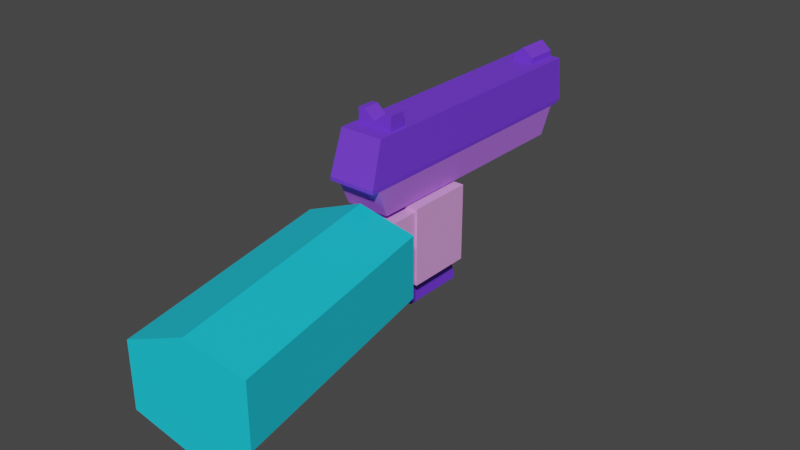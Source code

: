 # Source: gun.blend  (saved by Blender 2.82.7; exported with 4.5.12 LTS)
import bpy
from mathutils import Matrix  # noqa: F401  (used for matrix-valued properties, if any)

bpy.ops.wm.read_factory_settings(use_empty=True)
scene = bpy.context.scene
scene.name = 'Scene'

# ---- collections
col_collection = bpy.data.collections.new('Collection'); scene.collection.children.link(col_collection)

# ---- materials (node trees are filled in below, after node groups)
mat_material_001 = bpy.data.materials.new('Material.001')
mat_material_001.use_transparent_shadow = False
mat_material_003 = bpy.data.materials.new('Material.003')
mat_material_003.use_transparent_shadow = False
mat_material = bpy.data.materials.new('Material')
mat_material.use_transparent_shadow = False
mat_material_005 = bpy.data.materials.new('Material.005')
mat_material_005.use_transparent_shadow = False
mat_material_004 = bpy.data.materials.new('Material.004')
mat_material_004.use_transparent_shadow = False

# ---- material node trees
mat_material_001.use_nodes = True; mat_material_001.node_tree.nodes.clear()
_N = mat_material_001.node_tree.nodes; _L = mat_material_001.node_tree.links
n0 = _N.new('ShaderNodeOutputMaterial'); n0.name = 'Material Output'; n0.location = (300, 300)
n1 = _N.new('ShaderNodeBsdfPrincipled'); n1.name = 'Principled BSDF'; n1.location = (10, 300)
n1.distribution = 'GGX'
n1.subsurface_method = 'BURLEY'
n1.inputs[0].default_value = (0.1675, 0.04312, 0.8, 1.0)
n1.inputs[3].default_value = 1.45
n1.inputs[27].default_value = (0.0, 0.0, 0.0, 1.0)
n1.inputs[28].default_value = 1.0
_L.new(n1.outputs[0], n0.inputs[0])
n0.is_active_output = True
mat_material_003.use_nodes = True; mat_material_003.node_tree.nodes.clear()
_N = mat_material_003.node_tree.nodes; _L = mat_material_003.node_tree.links
n0 = _N.new('ShaderNodeOutputMaterial'); n0.name = 'Material Output'; n0.location = (300, 300)
n1 = _N.new('ShaderNodeBsdfPrincipled'); n1.name = 'Principled BSDF'; n1.location = (10, 300)
n1.distribution = 'GGX'
n1.subsurface_method = 'BURLEY'
n1.inputs[0].default_value = (0.7679, 0.3456, 0.8, 1.0)
n1.inputs[3].default_value = 1.45
n1.inputs[27].default_value = (0.0, 0.0, 0.0, 1.0)
n1.inputs[28].default_value = 1.0
_L.new(n1.outputs[0], n0.inputs[0])
n0.is_active_output = True
mat_material.use_nodes = True; mat_material.node_tree.nodes.clear()
_N = mat_material.node_tree.nodes; _L = mat_material.node_tree.links
n0 = _N.new('ShaderNodeOutputMaterial'); n0.name = 'Material Output'; n0.location = (300, 300)
n1 = _N.new('ShaderNodeBsdfPrincipled'); n1.name = 'Principled BSDF'; n1.location = (10, 300)
n1.distribution = 'GGX'
n1.subsurface_method = 'BURLEY'
n1.inputs[0].default_value = (0.4225, 0.1493, 0.8, 1.0)
n1.inputs[3].default_value = 1.45
n1.inputs[27].default_value = (0.0, 0.0, 0.0, 1.0)
n1.inputs[28].default_value = 1.0
_L.new(n1.outputs[0], n0.inputs[0])
n0.is_active_output = True
mat_material_005.use_nodes = True; mat_material_005.node_tree.nodes.clear()
_N = mat_material_005.node_tree.nodes; _L = mat_material_005.node_tree.links
n0 = _N.new('ShaderNodeOutputMaterial'); n0.name = 'Material Output'; n0.location = (300, 300)
n1 = _N.new('ShaderNodeBsdfPrincipled'); n1.name = 'Principled BSDF'; n1.location = (10, 300)
n1.distribution = 'GGX'
n1.subsurface_method = 'BURLEY'
n1.inputs[0].default_value = (0.7679, 0.3456, 0.8, 1.0)
n1.inputs[3].default_value = 1.45
n1.inputs[27].default_value = (0.0, 0.0, 0.0, 1.0)
n1.inputs[28].default_value = 1.0
_L.new(n1.outputs[0], n0.inputs[0])
n0.is_active_output = True
mat_material_004.use_nodes = True; mat_material_004.node_tree.nodes.clear()
_N = mat_material_004.node_tree.nodes; _L = mat_material_004.node_tree.links
n0 = _N.new('ShaderNodeOutputMaterial'); n0.name = 'Material Output'; n0.location = (300, 300)
n1 = _N.new('ShaderNodeBsdfPrincipled'); n1.name = 'Principled BSDF'; n1.location = (10, 300)
n1.distribution = 'GGX'
n1.subsurface_method = 'BURLEY'
n1.inputs[0].default_value = (0.009322, 0.6075, 0.8, 1.0)
n1.inputs[3].default_value = 1.45
n1.inputs[27].default_value = (0.0, 0.0, 0.0, 1.0)
n1.inputs[28].default_value = 1.0
_L.new(n1.outputs[0], n0.inputs[0])
n0.is_active_output = True

# ---- world
world_world = bpy.data.worlds.new('World'); scene.world = world_world
world_world.use_nodes = True; world_world.node_tree.nodes.clear()
_N = world_world.node_tree.nodes; _L = world_world.node_tree.links
n0 = _N.new('ShaderNodeOutputWorld'); n0.name = 'World Output'; n0.location = (300, 300)
n1 = _N.new('ShaderNodeBackground'); n1.name = 'Background'; n1.location = (10, 300)
n1.inputs[0].default_value = (0.05088, 0.05088, 0.05088, 1.0)
_L.new(n1.outputs[0], n0.inputs[0])
n0.is_active_output = True
world_world.color = (0.05088, 0.05088, 0.05088)
world_world.use_sun_shadow = False
world_world.sun_shadow_jitter_overblur = 0.0

# ---- meshes
me_cube_010 = bpy.data.meshes.new('Cube.010')
me_cube_010.from_pydata([(-0.9217, -0.9065, -1.0), (-1.0, -1.0, 1.0), (-0.9217, 1.035, -1.0), (-1.0, 1.0, 1.0), (0.9217, -0.9065, -1.0), (1.0, -1.0, 1.0), (0.9217, 1.035, -1.0), (1.0, 1.0, 1.0), (-1.009, -1.002, 0.8411), (-1.009, 1.044, 0.8411), (1.009, 1.044, 0.8411), (1.009, -1.002, 0.8411), (0.0, 1.035, -1.0), (0.0, 1.0, 1.0), (0.0, -0.9065, -1.0), (0.0, -1.0, 1.0), (0.0, -1.002, 0.8411), (0.0, 1.044, 0.8411), (0.5, 1.0, 1.0), (0.4608, -0.9065, -1.0), (0.5044, 1.044, 0.8411), (0.4608, 1.035, -1.0), (0.5, -1.0, 1.0), (0.5044, -1.002, 0.8411), (-0.4608, 1.035, -1.0), (-0.5, -1.0, 1.0), (-0.5044, -1.002, 0.8411), (-0.5, 1.0, 1.0), (-0.4608, -0.9065, -1.0), (-0.5044, 1.044, 0.8411), (-0.9217, 0.06419, -1.0), (-1.0, 0.0, 1.0), (0.9217, 0.06419, -1.0), (1.0, 0.0, 1.0), (1.009, 0.02088, 0.8411), (-1.009, 0.02088, 0.8411), (0.0, 0.0, 1.0), (0.0, 0.06419, -1.0), (0.5, 0.0, 1.0), (0.4608, 0.06419, -1.0), (-0.4608, 0.06419, -1.0), (-0.5, 0.0, 1.0), (-1.0, 0.5, 1.0), (0.9217, 0.5495, -1.0), (-1.009, 0.5323, 0.8411), (-0.9217, 0.5495, -1.0), (1.0, 0.5, 1.0), (1.009, 0.5323, 0.8411), (0.0, 0.5, 1.0), (0.0, 0.5495, -1.0), (0.5, 0.5, 1.0), (0.4608, 0.5495, -1.0), (-0.4608, 0.5495, -1.0), (-0.5, 0.5, 1.0), (-1.0, 0.755, 1.0), (0.9217, 0.797, -1.0), (-1.009, 0.7931, 0.8411), (-0.9217, 0.797, -1.0), (1.0, 0.755, 1.0), (1.009, 0.7931, 0.8411), (0.0, 0.755, 1.0), (0.0, 0.797, -1.0), (0.5, 0.755, 1.0), (0.4608, 0.797, -1.0), (-0.4608, 0.797, -1.0), (-0.5, 0.755, 1.0), (-0.9217, -0.4211, -1.0), (1.0, -0.5, 1.0), (1.009, -0.4905, 0.8411), (0.0, -0.5, 1.0), (0.0, -0.4211, -1.0), (0.5, -0.5, 1.0), (0.4608, -0.4211, -1.0), (-0.4608, -0.4211, -1.0), (-0.5, -0.5, 1.0), (-1.0, -0.5, 1.0), (0.9217, -0.4211, -1.0), (-1.009, -0.4905, 0.8411), (-0.9217, -0.6638, -1.0), (1.0, -0.75, 1.0), (1.009, -0.7462, 0.8411), (0.0, -0.75, 1.0), (0.0, -0.6638, -1.0), (0.5, -0.75, 1.0), (0.4608, -0.6638, -1.0), (-0.4608, -0.6638, -1.0), (-0.5, -0.75, 1.0), (-1.0, -0.75, 1.0), (0.9217, -0.6638, -1.0), (-1.009, -0.7462, 0.8411), (-0.9217, -0.7852, -1.0), (1.0, -0.875, 1.0), (1.009, -0.8741, 0.8411), (0.0, -0.875, 1.0), (0.0, -0.7852, -1.0), (0.5, -0.875, 1.0), (0.4608, -0.7852, -1.0), (-0.4608, -0.7852, -1.0), (-0.5, -0.875, 1.0), (-1.0, -0.875, 1.0), (0.9217, -0.7852, -1.0), (-1.009, -0.8741, 0.8411), (0.4608, 1.035, -1.243), (0.0, 1.035, -1.623), (-0.4608, 1.035, -1.243), (0.0, 0.797, -1.623), (0.4608, 0.797, -1.243), (-0.4608, 0.797, -1.243), (0.4608, -0.6638, -1.623), (0.0, -0.6638, -1.231), (-0.4608, -0.6638, -1.623), (0.0, -0.7852, -1.231), (0.4608, -0.7852, -1.623), (-0.4608, -0.7852, -1.623), (-0.7296, -0.7852, -1.623), (-0.7296, -0.7852, -1.0), (-0.7296, -0.6638, -1.0), (-0.7296, -0.6638, -1.623), (0.7746, -0.6638, -1.0), (0.7746, -0.7852, -1.0), (0.7746, -0.6638, -1.623), (0.7746, -0.7852, -1.623)], [], [(56, 54, 3, 9), (20, 18, 7, 10), (92, 91, 5, 11), (26, 25, 1, 8), (96, 100, 4, 19), (98, 99, 1, 25), (28, 26, 8, 0), (100, 92, 11, 4), (21, 20, 10, 6), (57, 56, 9, 2), (24, 29, 17, 12), (19, 23, 16, 14), (95, 93, 15, 22), (97, 94, 14, 28), (23, 22, 15, 16), (29, 27, 13, 17), (11, 5, 22, 23), (91, 95, 22, 5), (4, 11, 23, 19), (12, 17, 20, 21), (94, 96, 19, 14), (17, 13, 18, 20), (9, 3, 27, 29), (90, 97, 28, 0), (2, 9, 29, 24), (14, 16, 26, 28), (93, 98, 25, 15), (16, 15, 25, 26), (48, 53, 41, 36), (45, 52, 40, 30), (49, 51, 39, 37), (46, 50, 38, 33), (52, 49, 37, 40), (50, 48, 36, 38), (66, 77, 35, 30), (43, 47, 34, 32), (53, 42, 31, 41), (51, 43, 32, 39), (47, 46, 33, 34), (77, 75, 31, 35), (59, 58, 46, 47), (63, 55, 43, 51), (65, 54, 42, 53), (55, 59, 47, 43), (62, 60, 48, 50), (64, 61, 49, 52), (58, 62, 50, 46), (61, 63, 51, 49), (57, 64, 52, 45), (60, 65, 53, 48), (30, 35, 44, 45), (35, 31, 42, 44), (13, 27, 65, 60), (2, 24, 64, 57), (85, 82, 109, 110), (7, 18, 62, 58), (24, 12, 103, 104), (18, 13, 60, 62), (6, 10, 59, 55), (27, 3, 54, 65), (21, 6, 55, 63), (10, 7, 58, 59), (45, 44, 56, 57), (44, 42, 54, 56), (89, 87, 75, 77), (78, 89, 77, 66), (36, 41, 74, 69), (30, 40, 73, 66), (37, 39, 72, 70), (33, 38, 71, 67), (40, 37, 70, 73), (38, 36, 69, 71), (32, 34, 68, 76), (41, 31, 75, 74), (39, 32, 76, 72), (34, 33, 67, 68), (90, 101, 89, 78), (101, 99, 87, 89), (69, 74, 86, 81), (66, 73, 85, 78), (70, 72, 84, 82), (67, 71, 83, 79), (73, 70, 82, 85), (71, 69, 81, 83), (76, 68, 80, 88), (74, 75, 87, 86), (72, 76, 88, 84), (68, 67, 79, 80), (8, 1, 99, 101), (0, 8, 101, 90), (81, 86, 98, 93), (78, 85, 97, 90), (12, 21, 102, 103), (79, 83, 95, 91), (110, 113, 114, 117), (83, 81, 93, 95), (88, 80, 92, 100), (86, 87, 99, 98), (84, 88, 100, 96), (80, 79, 91, 92), (103, 102, 106, 105), (104, 103, 105, 107), (109, 108, 112, 111), (110, 109, 111, 113), (94, 97, 113, 111), (21, 63, 106, 102), (61, 64, 107, 105), (82, 84, 108, 109), (96, 94, 111, 112), (64, 24, 104, 107), (108, 84, 118, 120), (63, 61, 105, 106), (115, 116, 117, 114), (97, 85, 116, 115), (113, 97, 115, 114), (85, 110, 117, 116), (118, 119, 121, 120), (96, 112, 121, 119), (112, 108, 120, 121), (84, 96, 119, 118)])
_uv = me_cube_010.uv_layers.new(name='UVMap')
_uv.uv.foreach_set('vector', [0.5, 0.2194, 0.625, 0.2194, 0.625, 0.25, 0.5, 0.25, 0.5, 0.4375, 0.625, 0.4375, 0.625, 0.5, 0.5, 0.5, 0.5, 0.7344, 0.625, 0.7344, 0.625, 0.75, 0.5, 0.75, 0.5, 0.9375, 0.625, 0.9375, 0.625, 1.0, 0.5, 1.0, 0.3125, 0.7344, 0.375, 0.7344, 0.375, 0.75, 0.3125, 0.75, 0.8125, 0.7344, 0.875, 0.7344, 0.875, 0.75, 0.8125, 0.75, 0.375, 0.9375, 0.5, 0.9375, 0.5, 1.0, 0.375, 1.0, 0.375, 0.7344, 0.5, 0.7344, 0.5, 0.75, 0.375, 0.75, 0.375, 0.4375, 0.5, 0.4375, 0.5, 0.5, 0.375, 0.5, 0.375, 0.2194, 0.5, 0.2194, 0.5, 0.25, 0.375, 0.25, 0.375, 0.3125, 0.5, 0.3125, 0.5, 0.375, 0.375, 0.375, 0.375, 0.8125, 0.5, 0.8125, 0.5, 0.875, 0.375, 0.875, 0.6875, 0.7344, 0.75, 0.7344, 0.75, 0.75, 0.6875, 0.75, 0.1875, 0.7344, 0.25, 0.7344, 0.25, 0.75, 0.1875, 0.75, 0.5, 0.8125, 0.625, 0.8125, 0.625, 0.875, 0.5, 0.875, 0.5, 0.3125, 0.625, 0.3125, 0.625, 0.375, 0.5, 0.375, 0.5, 0.75, 0.625, 0.75, 0.625, 0.8125, 0.5, 0.8125, 0.625, 0.7344, 0.6875, 0.7344, 0.6875, 0.75, 0.625, 0.75, 0.375, 0.75, 0.5, 0.75, 0.5, 0.8125, 0.375, 0.8125, 0.375, 0.375, 0.5, 0.375, 0.5, 0.4375, 0.375, 0.4375, 0.25, 0.7344, 0.3125, 0.7344, 0.3125, 0.75, 0.25, 0.75, 0.5, 0.375, 0.625, 0.375, 0.625, 0.4375, 0.5, 0.4375, 0.5, 0.25, 0.625, 0.25, 0.625, 0.3125, 0.5, 0.3125, 0.125, 0.7344, 0.1875, 0.7344, 0.1875, 0.75, 0.125, 0.75, 0.375, 0.25, 0.5, 0.25, 0.5, 0.3125, 0.375, 0.3125, 0.375, 0.875, 0.5, 0.875, 0.5, 0.9375, 0.375, 0.9375, 0.75, 0.7344, 0.8125, 0.7344, 0.8125, 0.75, 0.75, 0.75, 0.5, 0.875, 0.625, 0.875, 0.625, 0.9375, 0.5, 0.9375, 0.75, 0.5625, 0.8125, 0.5625, 0.8125, 0.625, 0.75, 0.625, 0.125, 0.5625, 0.1875, 0.5625, 0.1875, 0.625, 0.125, 0.625, 0.25, 0.5625, 0.3125, 0.5625, 0.3125, 0.625, 0.25, 0.625, 0.625, 0.5625, 0.6875, 0.5625, 0.6875, 0.625, 0.625, 0.625, 0.1875, 0.5625, 0.25, 0.5625, 0.25, 0.625, 0.1875, 0.625, 0.6875, 0.5625, 0.75, 0.5625, 0.75, 0.625, 0.6875, 0.625, 0.375, 0.0625, 0.5, 0.0625, 0.5, 0.125, 0.375, 0.125, 0.375, 0.5625, 0.5, 0.5625, 0.5, 0.625, 0.375, 0.625, 0.8125, 0.5625, 0.875, 0.5625, 0.875, 0.625, 0.8125, 0.625, 0.3125, 0.5625, 0.375, 0.5625, 0.375, 0.625, 0.3125, 0.625, 0.5, 0.5625, 0.625, 0.5625, 0.625, 0.625, 0.5, 0.625, 0.5, 0.0625, 0.625, 0.0625, 0.625, 0.125, 0.5, 0.125, 0.5, 0.5306, 0.625, 0.5306, 0.625, 0.5625, 0.5, 0.5625, 0.3125, 0.5306, 0.375, 0.5306, 0.375, 0.5625, 0.3125, 0.5625, 0.8125, 0.5306, 0.875, 0.5306, 0.875, 0.5625, 0.8125, 0.5625, 0.375, 0.5306, 0.5, 0.5306, 0.5, 0.5625, 0.375, 0.5625, 0.6875, 0.5306, 0.75, 0.5306, 0.75, 0.5625, 0.6875, 0.5625, 0.1875, 0.5306, 0.25, 0.5306, 0.25, 0.5625, 0.1875, 0.5625, 0.625, 0.5306, 0.6875, 0.5306, 0.6875, 0.5625, 0.625, 0.5625, 0.25, 0.5306, 0.3125, 0.5306, 0.3125, 0.5625, 0.25, 0.5625, 0.125, 0.5306, 0.1875, 0.5306, 0.1875, 0.5625, 0.125, 0.5625, 0.75, 0.5306, 0.8125, 0.5306, 0.8125, 0.5625, 0.75, 0.5625, 0.375, 0.125, 0.5, 0.125, 0.5, 0.1875, 0.375, 0.1875, 0.5, 0.125, 0.625, 0.125, 0.625, 0.1875, 0.5, 0.1875, 0.75, 0.5, 0.8125, 0.5, 0.8125, 0.5306, 0.75, 0.5306, 0.125, 0.5, 0.1875, 0.5, 0.1875, 0.5306, 0.125, 0.5306, 0.1875, 0.7188, 0.25, 0.7188, 0.25, 0.7188, 0.1875, 0.7188, 0.625, 0.5, 0.6875, 0.5, 0.6875, 0.5306, 0.625, 0.5306, 0.375, 0.3125, 0.375, 0.375, 0.375, 0.375, 0.375, 0.3125, 0.6875, 0.5, 0.75, 0.5, 0.75, 0.5306, 0.6875, 0.5306, 0.375, 0.5, 0.5, 0.5, 0.5, 0.5306, 0.375, 0.5306, 0.8125, 0.5, 0.875, 0.5, 0.875, 0.5306, 0.8125, 0.5306, 0.3125, 0.5, 0.375, 0.5, 0.375, 0.5306, 0.3125, 0.5306, 0.5, 0.5, 0.625, 0.5, 0.625, 0.5306, 0.5, 0.5306, 0.375, 0.1875, 0.5, 0.1875, 0.5, 0.2194, 0.375, 0.2194, 0.5, 0.1875, 0.625, 0.1875, 0.625, 0.2194, 0.5, 0.2194, 0.5, 0.03125, 0.625, 0.03125, 0.625, 0.0625, 0.5, 0.0625, 0.375, 0.03125, 0.5, 0.03125, 0.5, 0.0625, 0.375, 0.0625, 0.75, 0.625, 0.8125, 0.625, 0.8125, 0.6875, 0.75, 0.6875, 0.125, 0.625, 0.1875, 0.625, 0.1875, 0.6875, 0.125, 0.6875, 0.25, 0.625, 0.3125, 0.625, 0.3125, 0.6875, 0.25, 0.6875, 0.625, 0.625, 0.6875, 0.625, 0.6875, 0.6875, 0.625, 0.6875, 0.1875, 0.625, 0.25, 0.625, 0.25, 0.6875, 0.1875, 0.6875, 0.6875, 0.625, 0.75, 0.625, 0.75, 0.6875, 0.6875, 0.6875, 0.375, 0.625, 0.5, 0.625, 0.5, 0.6875, 0.375, 0.6875, 0.8125, 0.625, 0.875, 0.625, 0.875, 0.6875, 0.8125, 0.6875, 0.3125, 0.625, 0.375, 0.625, 0.375, 0.6875, 0.3125, 0.6875, 0.5, 0.625, 0.625, 0.625, 0.625, 0.6875, 0.5, 0.6875, 0.375, 0.01562, 0.5, 0.01562, 0.5, 0.03125, 0.375, 0.03125, 0.5, 0.01562, 0.625, 0.01562, 0.625, 0.03125, 0.5, 0.03125, 0.75, 0.6875, 0.8125, 0.6875, 0.8125, 0.7188, 0.75, 0.7188, 0.125, 0.6875, 0.1875, 0.6875, 0.1875, 0.7188, 0.125, 0.7188, 0.25, 0.6875, 0.3125, 0.6875, 0.3125, 0.7188, 0.25, 0.7188, 0.625, 0.6875, 0.6875, 0.6875, 0.6875, 0.7188, 0.625, 0.7188, 0.1875, 0.6875, 0.25, 0.6875, 0.25, 0.7188, 0.1875, 0.7188, 0.6875, 0.6875, 0.75, 0.6875, 0.75, 0.7188, 0.6875, 0.7188, 0.375, 0.6875, 0.5, 0.6875, 0.5, 0.7188, 0.375, 0.7188, 0.8125, 0.6875, 0.875, 0.6875, 0.875, 0.7188, 0.8125, 0.7188, 0.3125, 0.6875, 0.375, 0.6875, 0.375, 0.7188, 0.3125, 0.7188, 0.5, 0.6875, 0.625, 0.6875, 0.625, 0.7188, 0.5, 0.7188, 0.5, 0.0, 0.625, 0.0, 0.625, 0.01562, 0.5, 0.01562, 0.375, 0.0, 0.5, 0.0, 0.5, 0.01562, 0.375, 0.01562, 0.75, 0.7188, 0.8125, 0.7188, 0.8125, 0.7344, 0.75, 0.7344, 0.125, 0.7188, 0.1875, 0.7188, 0.1875, 0.7344, 0.125, 0.7344, 0.375, 0.375, 0.375, 0.4375, 0.375, 0.4375, 0.375, 0.375, 0.625, 0.7188, 0.6875, 0.7188, 0.6875, 0.7344, 0.625, 0.7344, 0.1875, 0.7188, 0.1875, 0.7344, 0.1875, 0.7344, 0.1875, 0.7188, 0.6875, 0.7188, 0.75, 0.7188, 0.75, 0.7344, 0.6875, 0.7344, 0.375, 0.7188, 0.5, 0.7188, 0.5, 0.7344, 0.375, 0.7344, 0.8125, 0.7188, 0.875, 0.7188, 0.875, 0.7344, 0.8125, 0.7344, 0.3125, 0.7188, 0.375, 0.7188, 0.375, 0.7344, 0.3125, 0.7344, 0.5, 0.7188, 0.625, 0.7188, 0.625, 0.7344, 0.5, 0.7344, 0.25, 0.5, 0.3125, 0.5, 0.3125, 0.5306, 0.25, 0.5306, 0.1875, 0.5, 0.25, 0.5, 0.25, 0.5306, 0.1875, 0.5306, 0.25, 0.7188, 0.3125, 0.7188, 0.3125, 0.7344, 0.25, 0.7344, 0.1875, 0.7188, 0.25, 0.7188, 0.25, 0.7344, 0.1875, 0.7344, 0.25, 0.7344, 0.1875, 0.7344, 0.1875, 0.7344, 0.25, 0.7344, 0.3125, 0.5, 0.3125, 0.5306, 0.3125, 0.5306, 0.3125, 0.5, 0.25, 0.5306, 0.1875, 0.5306, 0.1875, 0.5306, 0.25, 0.5306, 0.25, 0.7188, 0.3125, 0.7188, 0.3125, 0.7188, 0.25, 0.7188, 0.3125, 0.7344, 0.25, 0.7344, 0.25, 0.7344, 0.3125, 0.7344, 0.1875, 0.5306, 0.1875, 0.5, 0.1875, 0.5, 0.1875, 0.5306, 0.3125, 0.7188, 0.3125, 0.7188, 0.3125, 0.7188, 0.3125, 0.7188, 0.3125, 0.5306, 0.25, 0.5306, 0.25, 0.5306, 0.3125, 0.5306, 0.1875, 0.7344, 0.1875, 0.7188, 0.1875, 0.7188, 0.1875, 0.7344, 0.1875, 0.7344, 0.1875, 0.7188, 0.1875, 0.7188, 0.1875, 0.7344, 0.1875, 0.7344, 0.1875, 0.7344, 0.1875, 0.7344, 0.1875, 0.7344, 0.1875, 0.7188, 0.1875, 0.7188, 0.1875, 0.7188, 0.1875, 0.7188, 0.3125, 0.7188, 0.3125, 0.7344, 0.3125, 0.7344, 0.3125, 0.7188, 0.3125, 0.7344, 0.3125, 0.7344, 0.3125, 0.7344, 0.3125, 0.7344, 0.3125, 0.7344, 0.3125, 0.7188, 0.3125, 0.7188, 0.3125, 0.7344, 0.3125, 0.7188, 0.3125, 0.7344, 0.3125, 0.7344, 0.3125, 0.7188])
me_cube_010.materials.append(mat_material_001)
me_cube_010.use_remesh_fix_poles = True
me_cube_010.use_remesh_preserve_attributes = False
me_cube_010.use_mirror_vertex_groups = False
me_cube_010.update()
me_cube_003 = bpy.data.meshes.new('Cube.003')
me_cube_003.from_pydata([(-1.0, -1.0, -1.0), (-1.0, -1.0, 1.0), (-1.0, 1.0, -1.0), (-1.0, 1.0, 1.0), (1.0, -1.0, -1.0), (1.0, -1.0, 1.0), (1.0, 1.0, -1.0), (1.0, 1.0, 1.0)], [], [(0, 1, 3, 2), (2, 3, 7, 6), (6, 7, 5, 4), (4, 5, 1, 0), (2, 6, 4, 0), (7, 3, 1, 5)])
_uv = me_cube_003.uv_layers.new(name='UVMap')
_uv.uv.foreach_set('vector', [0.375, 0.0, 0.625, 0.0, 0.625, 0.25, 0.375, 0.25, 0.375, 0.25, 0.625, 0.25, 0.625, 0.5, 0.375, 0.5, 0.375, 0.5, 0.625, 0.5, 0.625, 0.75, 0.375, 0.75, 0.375, 0.75, 0.625, 0.75, 0.625, 1.0, 0.375, 1.0, 0.125, 0.5, 0.375, 0.5, 0.375, 0.75, 0.125, 0.75, 0.625, 0.5, 0.875, 0.5, 0.875, 0.75, 0.625, 0.75])
me_cube_003.materials.append(mat_material_003)
me_cube_003.use_remesh_fix_poles = True
me_cube_003.use_remesh_preserve_attributes = False
me_cube_003.use_mirror_vertex_groups = False
me_cube_003.update()
me_cube = bpy.data.meshes.new('Cube')
me_cube.from_pydata([(-0.9217, -0.9065, -1.0), (-1.0, -1.0, 1.0), (-0.9217, 0.9065, -1.0), (-1.0, 1.0, 1.0), (0.9217, -0.9065, -1.0), (1.0, -1.0, 1.0), (0.9217, 0.9065, -1.0), (1.0, 1.0, 1.0)], [], [(0, 1, 3, 2), (2, 3, 7, 6), (6, 7, 5, 4), (4, 5, 1, 0), (2, 6, 4, 0), (7, 3, 1, 5)])
_uv = me_cube.uv_layers.new(name='UVMap')
_uv.uv.foreach_set('vector', [0.375, 0.0, 0.625, 0.0, 0.625, 0.25, 0.375, 0.25, 0.375, 0.25, 0.625, 0.25, 0.625, 0.5, 0.375, 0.5, 0.375, 0.5, 0.625, 0.5, 0.625, 0.75, 0.375, 0.75, 0.375, 0.75, 0.625, 0.75, 0.625, 1.0, 0.375, 1.0, 0.125, 0.5, 0.375, 0.5, 0.375, 0.75, 0.125, 0.75, 0.625, 0.5, 0.875, 0.5, 0.875, 0.75, 0.625, 0.75])
me_cube.materials.append(mat_material)
me_cube.use_remesh_fix_poles = True
me_cube.use_remesh_preserve_attributes = False
me_cube.use_mirror_vertex_groups = False
me_cube.update()
me_cube_005 = bpy.data.meshes.new('Cube.005')
me_cube_005.from_pydata([(-1.0, -0.7905, -1.0), (-1.0, -1.0, 1.0), (-1.0, 1.209, -1.0), (-1.0, 1.0, 1.0), (1.0, -0.7905, -1.0), (1.0, -1.0, 1.0), (1.0, 1.209, -1.0), (1.0, 1.0, 1.0), (-1.0, -1.0, 0.0), (-1.0, 1.0, 0.0), (1.0, 1.0, 0.0), (1.0, -1.0, 0.0), (-1.0, 1.0, -0.5), (1.0, 1.0, -0.5), (1.0, -1.0, -0.5), (-1.0, -1.0, -0.5)], [], [(8, 1, 3, 9), (9, 3, 7, 10), (10, 7, 5, 11), (11, 5, 1, 8), (2, 6, 4, 0), (7, 3, 1, 5), (14, 11, 8, 15), (13, 10, 11, 14), (12, 9, 10, 13), (15, 8, 9, 12), (0, 15, 12, 2), (2, 12, 13, 6), (6, 13, 14, 4), (4, 14, 15, 0)])
_uv = me_cube_005.uv_layers.new(name='UVMap')
_uv.uv.foreach_set('vector', [0.5, 0.0, 0.625, 0.0, 0.625, 0.25, 0.5, 0.25, 0.5, 0.25, 0.625, 0.25, 0.625, 0.5, 0.5, 0.5, 0.5, 0.5, 0.625, 0.5, 0.625, 0.75, 0.5, 0.75, 0.5, 0.75, 0.625, 0.75, 0.625, 1.0, 0.5, 1.0, 0.125, 0.5, 0.375, 0.5, 0.375, 0.75, 0.125, 0.75, 0.625, 0.5, 0.875, 0.5, 0.875, 0.75, 0.625, 0.75, 0.4375, 0.75, 0.5, 0.75, 0.5, 1.0, 0.4375, 1.0, 0.4375, 0.5, 0.5, 0.5, 0.5, 0.75, 0.4375, 0.75, 0.4375, 0.25, 0.5, 0.25, 0.5, 0.5, 0.4375, 0.5, 0.4375, 0.0, 0.5, 0.0, 0.5, 0.25, 0.4375, 0.25, 0.375, 0.0, 0.4375, 0.0, 0.4375, 0.25, 0.375, 0.25, 0.375, 0.25, 0.4375, 0.25, 0.4375, 0.5, 0.375, 0.5, 0.375, 0.5, 0.4375, 0.5, 0.4375, 0.75, 0.375, 0.75, 0.375, 0.75, 0.4375, 0.75, 0.4375, 1.0, 0.375, 1.0])
me_cube_005.materials.append(mat_material_001)
me_cube_005.use_remesh_fix_poles = True
me_cube_005.use_remesh_preserve_attributes = False
me_cube_005.use_mirror_vertex_groups = False
me_cube_005.update()
me_cylinder = bpy.data.meshes.new('Cylinder')
me_cylinder.from_pydata([(0.0, 1.0, -1.0), (0.0, 1.0, 1.0), (0.1951, 0.9808, -1.0), (0.1951, 0.9808, 1.0), (0.3827, 0.9239, -1.0), (0.3827, 0.9239, 1.0), (0.5556, 0.8315, -1.0), (0.5556, 0.8315, 1.0), (0.7071, 0.7071, -1.0), (0.7071, 0.7071, 1.0), (0.8315, 0.5556, -1.0), (0.8315, 0.5556, 1.0), (0.9239, 0.3827, -1.0), (0.9239, 0.3827, 1.0), (0.9808, 0.1951, -1.0), (0.9808, 0.1951, 1.0), (1.0, 7.55e-08, -1.0), (1.0, 7.55e-08, 1.0), (0.9808, -0.1951, -1.0), (0.9808, -0.1951, 1.0), (0.9239, -0.3827, -1.0), (0.9239, -0.3827, 1.0), (0.8315, -0.5556, -1.0), (0.8315, -0.5556, 1.0), (0.7071, -0.7071, -1.0), (0.7071, -0.7071, 1.0), (0.5556, -0.8315, -1.0), (0.5556, -0.8315, 1.0), (0.3827, -0.9239, -1.0), (0.3827, -0.9239, 1.0), (0.1951, -0.9808, -1.0), (0.1951, -0.9808, 1.0), (-3.258e-07, -1.0, -1.0), (-3.258e-07, -1.0, 1.0), (-0.1951, -0.9808, -1.0), (-0.1951, -0.9808, 1.0), (-0.3827, -0.9239, -1.0), (-0.3827, -0.9239, 1.0), (-0.5556, -0.8315, -1.0), (-0.5556, -0.8315, 1.0), (-0.7071, -0.7071, -1.0), (-0.7071, -0.7071, 1.0), (-0.8315, -0.5556, -1.0), (-0.8315, -0.5556, 1.0), (-0.9239, -0.3827, -1.0), (-0.9239, -0.3827, 1.0), (-0.9808, -0.1951, -1.0), (-0.9808, -0.1951, 1.0), (-1.0, 9.656e-07, -1.0), (-1.0, 9.656e-07, 1.0), (-0.9808, 0.1951, -1.0), (-0.9808, 0.1951, 1.0), (-0.9239, 0.3827, -1.0), (-0.9239, 0.3827, 1.0), (-0.8315, 0.5556, -1.0), (-0.8315, 0.5556, 1.0), (-0.7071, 0.7071, -1.0), (-0.7071, 0.7071, 1.0), (-0.5556, 0.8315, -1.0), (-0.5556, 0.8315, 1.0), (-0.3827, 0.9239, -1.0), (-0.3827, 0.9239, 1.0), (-0.1951, 0.9808, -1.0), (-0.1951, 0.9808, 1.0)], [], [(0, 1, 3, 2), (2, 3, 5, 4), (4, 5, 7, 6), (6, 7, 9, 8), (8, 9, 11, 10), (10, 11, 13, 12), (12, 13, 15, 14), (14, 15, 17, 16), (16, 17, 19, 18), (18, 19, 21, 20), (20, 21, 23, 22), (22, 23, 25, 24), (24, 25, 27, 26), (26, 27, 29, 28), (28, 29, 31, 30), (30, 31, 33, 32), (32, 33, 35, 34), (34, 35, 37, 36), (36, 37, 39, 38), (38, 39, 41, 40), (40, 41, 43, 42), (42, 43, 45, 44), (44, 45, 47, 46), (46, 47, 49, 48), (48, 49, 51, 50), (50, 51, 53, 52), (52, 53, 55, 54), (54, 55, 57, 56), (56, 57, 59, 58), (58, 59, 61, 60), (3, 1, 63, 61, 59, 57, 55, 53, 51, 49, 47, 45, 43, 41, 39, 37, 35, 33, 31, 29, 27, 25, 23, 21, 19, 17, 15, 13, 11, 9, 7, 5), (60, 61, 63, 62), (62, 63, 1, 0), (0, 2, 4, 6, 8, 10, 12, 14, 16, 18, 20, 22, 24, 26, 28, 30, 32, 34, 36, 38, 40, 42, 44, 46, 48, 50, 52, 54, 56, 58, 60, 62)])
_uv = me_cylinder.uv_layers.new(name='UVMap')
_uv.uv.foreach_set('vector', [1.0, 0.5, 1.0, 1.0, 0.9688, 1.0, 0.9688, 0.5, 0.9688, 0.5, 0.9688, 1.0, 0.9375, 1.0, 0.9375, 0.5, 0.9375, 0.5, 0.9375, 1.0, 0.9062, 1.0, 0.9062, 0.5, 0.9062, 0.5, 0.9062, 1.0, 0.875, 1.0, 0.875, 0.5, 0.875, 0.5, 0.875, 1.0, 0.8438, 1.0, 0.8438, 0.5, 0.8438, 0.5, 0.8438, 1.0, 0.8125, 1.0, 0.8125, 0.5, 0.8125, 0.5, 0.8125, 1.0, 0.7812, 1.0, 0.7812, 0.5, 0.7812, 0.5, 0.7812, 1.0, 0.75, 1.0, 0.75, 0.5, 0.75, 0.5, 0.75, 1.0, 0.7188, 1.0, 0.7188, 0.5, 0.7188, 0.5, 0.7188, 1.0, 0.6875, 1.0, 0.6875, 0.5, 0.6875, 0.5, 0.6875, 1.0, 0.6562, 1.0, 0.6562, 0.5, 0.6562, 0.5, 0.6562, 1.0, 0.625, 1.0, 0.625, 0.5, 0.625, 0.5, 0.625, 1.0, 0.5938, 1.0, 0.5938, 0.5, 0.5938, 0.5, 0.5938, 1.0, 0.5625, 1.0, 0.5625, 0.5, 0.5625, 0.5, 0.5625, 1.0, 0.5312, 1.0, 0.5312, 0.5, 0.5312, 0.5, 0.5312, 1.0, 0.5, 1.0, 0.5, 0.5, 0.5, 0.5, 0.5, 1.0, 0.4688, 1.0, 0.4688, 0.5, 0.4688, 0.5, 0.4688, 1.0, 0.4375, 1.0, 0.4375, 0.5, 0.4375, 0.5, 0.4375, 1.0, 0.4062, 1.0, 0.4062, 0.5, 0.4062, 0.5, 0.4062, 1.0, 0.375, 1.0, 0.375, 0.5, 0.375, 0.5, 0.375, 1.0, 0.3438, 1.0, 0.3438, 0.5, 0.3438, 0.5, 0.3438, 1.0, 0.3125, 1.0, 0.3125, 0.5, 0.3125, 0.5, 0.3125, 1.0, 0.2812, 1.0, 0.2812, 0.5, 0.2812, 0.5, 0.2812, 1.0, 0.25, 1.0, 0.25, 0.5, 0.25, 0.5, 0.25, 1.0, 0.2188, 1.0, 0.2188, 0.5, 0.2188, 0.5, 0.2188, 1.0, 0.1875, 1.0, 0.1875, 0.5, 0.1875, 0.5, 0.1875, 1.0, 0.1562, 1.0, 0.1562, 0.5, 0.1562, 0.5, 0.1562, 1.0, 0.125, 1.0, 0.125, 0.5, 0.125, 0.5, 0.125, 1.0, 0.09375, 1.0, 0.09375, 0.5, 0.09375, 0.5, 0.09375, 1.0, 0.0625, 1.0, 0.0625, 0.5, 0.2968, 0.4854, 0.25, 0.49, 0.2032, 0.4854, 0.1582, 0.4717, 0.1167, 0.4496, 0.08029, 0.4197, 0.05045, 0.3833, 0.02827, 0.3418, 0.01461, 0.2968, 0.01, 0.25, 0.01461, 0.2032, 0.02827, 0.1582, 0.05045, 0.1167, 0.08029, 0.08029, 0.1167, 0.05045, 0.1582, 0.02827, 0.2032, 0.01461, 0.25, 0.01, 0.2968, 0.01461, 0.3418, 0.02827, 0.3833, 0.05045, 0.4197, 0.08029, 0.4496, 0.1167, 0.4717, 0.1582, 0.4854, 0.2032, 0.49, 0.25, 0.4854, 0.2968, 0.4717, 0.3418, 0.4496, 0.3833, 0.4197, 0.4197, 0.3833, 0.4496, 0.3418, 0.4717, 0.0625, 0.5, 0.0625, 1.0, 0.03125, 1.0, 0.03125, 0.5, 0.03125, 0.5, 0.03125, 1.0, 0.0, 1.0, 0.0, 0.5, 0.75, 0.49, 0.7968, 0.4854, 0.8418, 0.4717, 0.8833, 0.4496, 0.9197, 0.4197, 0.9496, 0.3833, 0.9717, 0.3418, 0.9854, 0.2968, 0.99, 0.25, 0.9854, 0.2032, 0.9717, 0.1582, 0.9496, 0.1167, 0.9197, 0.08029, 0.8833, 0.05045, 0.8418, 0.02827, 0.7968, 0.01461, 0.75, 0.01, 0.7032, 0.01461, 0.6582, 0.02827, 0.6167, 0.05045, 0.5803, 0.08029, 0.5504, 0.1167, 0.5283, 0.1582, 0.5146, 0.2032, 0.51, 0.25, 0.5146, 0.2968, 0.5283, 0.3418, 0.5504, 0.3833, 0.5803, 0.4197, 0.6167, 0.4496, 0.6582, 0.4717, 0.7032, 0.4854])
me_cylinder.materials.append(mat_material)
me_cylinder.use_remesh_fix_poles = True
me_cylinder.use_remesh_preserve_attributes = False
me_cylinder.use_mirror_vertex_groups = False
me_cylinder.update()
me_cube_009 = bpy.data.meshes.new('Cube.009')
me_cube_009.from_pydata([(-1.0, -1.0, -1.0), (-1.0, -1.0, 1.0), (-1.0, 1.0, -1.0), (-1.0, 1.0, 1.0), (1.0, -1.0, -1.0), (1.0, -1.0, 1.0), (1.0, 1.0, -1.0), (1.0, 1.0, 1.0)], [], [(0, 1, 3, 2), (2, 3, 7, 6), (6, 7, 5, 4), (4, 5, 1, 0), (2, 6, 4, 0), (7, 3, 1, 5)])
_uv = me_cube_009.uv_layers.new(name='UVMap')
_uv.uv.foreach_set('vector', [0.375, 0.0, 0.625, 0.0, 0.625, 0.25, 0.375, 0.25, 0.375, 0.25, 0.625, 0.25, 0.625, 0.5, 0.375, 0.5, 0.375, 0.5, 0.625, 0.5, 0.625, 0.75, 0.375, 0.75, 0.375, 0.75, 0.625, 0.75, 0.625, 1.0, 0.375, 1.0, 0.125, 0.5, 0.375, 0.5, 0.375, 0.75, 0.125, 0.75, 0.625, 0.5, 0.875, 0.5, 0.875, 0.75, 0.625, 0.75])
me_cube_009.materials.append(mat_material_005)
me_cube_009.use_remesh_fix_poles = True
me_cube_009.use_remesh_preserve_attributes = False
me_cube_009.use_mirror_vertex_groups = False
me_cube_009.update()
me_cube_002 = bpy.data.meshes.new('Cube.002')
me_cube_002.from_pydata([(-1.0, -1.0, -1.0), (-1.0, -1.0, 1.0), (-1.0, 1.0, -1.0), (-1.0, 1.0, 1.0), (1.0, -1.0, -1.0), (1.0, -1.0, 1.0), (1.0, 1.0, -1.0), (1.0, 1.0, 1.0)], [], [(0, 1, 3, 2), (2, 3, 7, 6), (6, 7, 5, 4), (4, 5, 1, 0), (2, 6, 4, 0), (7, 3, 1, 5)])
_uv = me_cube_002.uv_layers.new(name='UVMap')
_uv.uv.foreach_set('vector', [0.375, 0.0, 0.625, 0.0, 0.625, 0.25, 0.375, 0.25, 0.375, 0.25, 0.625, 0.25, 0.625, 0.5, 0.375, 0.5, 0.375, 0.5, 0.625, 0.5, 0.625, 0.75, 0.375, 0.75, 0.375, 0.75, 0.625, 0.75, 0.625, 1.0, 0.375, 1.0, 0.125, 0.5, 0.375, 0.5, 0.375, 0.75, 0.125, 0.75, 0.625, 0.5, 0.875, 0.5, 0.875, 0.75, 0.625, 0.75])
me_cube_002.materials.append(mat_material_003)
me_cube_002.use_remesh_fix_poles = True
me_cube_002.use_remesh_preserve_attributes = False
me_cube_002.use_mirror_vertex_groups = False
me_cube_002.update()
me_cube_004 = bpy.data.meshes.new('Cube.004')
me_cube_004.from_pydata([(-1.0, -1.0, -1.0), (-1.0, -1.0, 0.848), (-1.0, 1.0, -1.0), (-1.0, 1.0, 0.848), (1.0, -1.0, -1.0), (1.0, -1.0, 0.848), (1.0, 1.0, -1.0), (1.0, 1.0, 0.848), (0.0, 1.0, -1.738), (0.0, 1.0, 1.391), (0.0, -1.0, -1.738), (0.0, -1.0, 1.391)], [], [(0, 1, 3, 2), (8, 9, 7, 6), (6, 7, 5, 4), (10, 11, 1, 0), (8, 6, 4, 10), (9, 3, 1, 11), (7, 9, 11, 5), (2, 8, 10, 0), (4, 5, 11, 10), (2, 3, 9, 8)])
_uv = me_cube_004.uv_layers.new(name='UVMap')
_uv.uv.foreach_set('vector', [0.375, 0.0, 0.625, 0.0, 0.625, 0.25, 0.375, 0.25, 0.375, 0.375, 0.625, 0.375, 0.625, 0.5, 0.375, 0.5, 0.375, 0.5, 0.625, 0.5, 0.625, 0.75, 0.375, 0.75, 0.375, 0.875, 0.625, 0.875, 0.625, 1.0, 0.375, 1.0, 0.25, 0.5, 0.375, 0.5, 0.375, 0.75, 0.25, 0.75, 0.75, 0.5, 0.875, 0.5, 0.875, 0.75, 0.75, 0.75, 0.625, 0.5, 0.75, 0.5, 0.75, 0.75, 0.625, 0.75, 0.125, 0.5, 0.25, 0.5, 0.25, 0.75, 0.125, 0.75, 0.375, 0.75, 0.625, 0.75, 0.625, 0.875, 0.375, 0.875, 0.375, 0.25, 0.625, 0.25, 0.625, 0.375, 0.375, 0.375])
me_cube_004.materials.append(mat_material_004)
me_cube_004.use_remesh_fix_poles = True
me_cube_004.use_remesh_preserve_attributes = False
me_cube_004.use_mirror_vertex_groups = False
me_cube_004.update()

# ---- objects
ob_cube_010 = bpy.data.objects.new('Cube.010', me_cube_010)
ob_cube_002 = bpy.data.objects.new('Cube.002', me_cube_003)
ob_cube_004 = bpy.data.objects.new('Cube.004', me_cube)
ob_cube_005 = bpy.data.objects.new('Cube.005', me_cube_005)
ob_cylinder = bpy.data.objects.new('Cylinder', me_cylinder)
ob_cube_009 = bpy.data.objects.new('Cube.009', me_cube_009)
ob_cube_001 = bpy.data.objects.new('Cube.001', me_cube_002)
ob_cube_003 = bpy.data.objects.new('Cube.003', me_cube_004)

# ---- transforms, parenting, visibility, modifiers, constraints
ob_cube_010.location = (0.0, 0.1369, 0.2477)
ob_cube_010.scale = (0.1564, 0.9215, -0.1512)
ob_cube_010.lineart.crease_threshold = 0.0
ob_cube_002.location = (-0.159, -0.2896, -0.1892)
ob_cube_002.scale = (0.08044, 0.1716, 0.069)
ob_cube_002.lineart.crease_threshold = 0.0
ob_cube_004.location = (0.0, 0.1341, 0.01257)
ob_cube_004.scale = (0.1564, 0.8706, 0.0978)
ob_cube_004.lineart.crease_threshold = 0.0
ob_cube_005.location = (0.0, -0.2314, -0.4292)
ob_cube_005.scale = (0.1186, 0.2183, 0.3607)
ob_cube_005.lineart.crease_threshold = 0.0
ob_cylinder.location = (0.0, 0.2877, 0.2239)
ob_cylinder.rotation_euler = (17.28, -0.0, 0.0)
ob_cylinder.scale = (0.1, 0.1, 0.8918)
ob_cylinder.lineart.crease_threshold = 0.0
ob_cube_009.location = (0.1475, -0.2375, -0.3495)
ob_cube_009.scale = (0.05843, 0.2191, 0.2533)
ob_cube_009.lineart.crease_threshold = 0.0
ob_cube_001.location = (0.02153, -0.6265, -0.3522)
ob_cube_001.scale = (-0.1701, 0.1826, 0.2318)
ob_cube_001.lineart.crease_threshold = 0.0
ob_cube_003.location = (0.1909, -1.531, -0.2979)
ob_cube_003.rotation_euler = (0.0, -0.0, 0.1912)
ob_cube_003.scale = (0.3403, 0.7845, 0.2169)
ob_cube_003.lineart.crease_threshold = 0.0

# ---- collection membership
scene.collection.objects.link(ob_cube_010)
col_collection.objects.link(ob_cube_002)
col_collection.objects.link(ob_cube_004)
col_collection.objects.link(ob_cube_005)
col_collection.objects.link(ob_cylinder)
col_collection.objects.link(ob_cube_009)
col_collection.objects.link(ob_cube_001)
col_collection.objects.link(ob_cube_003)

# ---- scene / render settings (as saved in the file)
scene.frame_start = 1; scene.frame_end = 250; scene.frame_set(250)
scene.render.engine = 'BLENDER_EEVEE_NEXT'
scene.cycles.use_denoising = False
scene.cycles.samples = 128
scene.cycles.sampling_pattern = 'TABULATED_SOBOL'
scene.cycles.use_adaptive_sampling = False
scene.cycles.use_light_tree = False
scene.view_settings.view_transform = 'Filmic'
bpy.context.view_layer.update()

# ---- added for rendering (the .blend has no active camera and no usable light): camera, sun
cam_auto = bpy.data.cameras.new('AutoCamera')
cam_auto.lens = 50.0
cam_auto.sensor_width = 36.0
cam_auto.clip_end = 1000.0
ob_auto_camera = bpy.data.objects.new('AutoCamera', cam_auto)
scene.collection.objects.link(ob_auto_camera)
ob_auto_camera.location = (3.79211, -4.9146, 2.73259)
ob_auto_camera.rotation_euler = (1.09748, -7.21219e-08, 0.694738)
scene.camera = ob_auto_camera
light_auto_sun = bpy.data.lights.new('AutoSun', 'SUN')
light_auto_sun.energy = 3.0
light_auto_sun.angle = 0.0523599
ob_auto_sun = bpy.data.objects.new('AutoSun', light_auto_sun)
scene.collection.objects.link(ob_auto_sun)
ob_auto_sun.rotation_euler = (0.872665, 0.174533, 0.523599)
bpy.context.view_layer.update()
